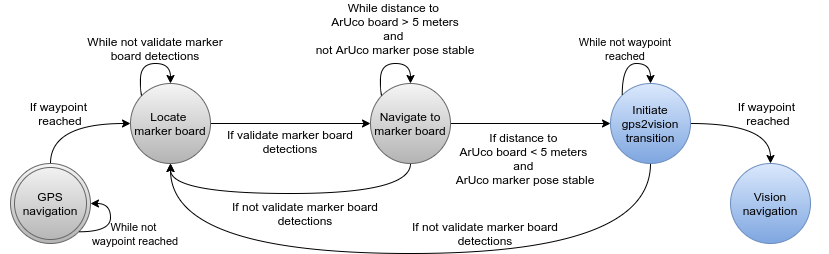

The diagram above was exported from draw.io. Its source (the exported page's mxGraphModel, read from the mxfile embedded in the PNG):
<mxGraphModel dx="1355" dy="825" grid="0" gridSize="10" guides="1" tooltips="1" connect="1" arrows="1" fold="1" page="1" pageScale="1" pageWidth="850" pageHeight="1100" math="0" shadow="0">
  <root>
    <mxCell id="0" />
    <mxCell id="1" parent="0" />
    <mxCell id="7SGsF77oYz6Uz8OsV61B-65" style="edgeStyle=orthogonalEdgeStyle;curved=1;rounded=0;orthogonalLoop=1;jettySize=auto;html=1;exitX=1;exitY=0.5;exitDx=0;exitDy=0;entryX=0;entryY=0.5;entryDx=0;entryDy=0;endArrow=classic;endFill=1;" parent="1" source="7SGsF77oYz6Uz8OsV61B-31" target="7SGsF77oYz6Uz8OsV61B-33" edge="1">
      <mxGeometry relative="1" as="geometry" />
    </mxCell>
    <mxCell id="7SGsF77oYz6Uz8OsV61B-73" style="edgeStyle=orthogonalEdgeStyle;curved=1;rounded=0;orthogonalLoop=1;jettySize=auto;html=1;exitX=0.5;exitY=1;exitDx=0;exitDy=0;entryX=0.5;entryY=1;entryDx=0;entryDy=0;endArrow=classic;endFill=1;" parent="1" source="7SGsF77oYz6Uz8OsV61B-31" target="7SGsF77oYz6Uz8OsV61B-34" edge="1">
      <mxGeometry relative="1" as="geometry">
        <Array as="points">
          <mxPoint x="600" y="350" />
          <mxPoint x="360" y="350" />
        </Array>
      </mxGeometry>
    </mxCell>
    <mxCell id="7SGsF77oYz6Uz8OsV61B-31" value="Navigate to marker board" style="ellipse;whiteSpace=wrap;html=1;aspect=fixed;gradientColor=#b3b3b3;fillColor=#f5f5f5;strokeColor=#666666;" parent="1" vertex="1">
      <mxGeometry x="560" y="240" width="80" height="80" as="geometry" />
    </mxCell>
    <mxCell id="7SGsF77oYz6Uz8OsV61B-75" style="edgeStyle=orthogonalEdgeStyle;curved=1;rounded=0;orthogonalLoop=1;jettySize=auto;html=1;exitX=1;exitY=0.5;exitDx=0;exitDy=0;entryX=0.5;entryY=0;entryDx=0;entryDy=0;endArrow=classic;endFill=1;" parent="1" source="7SGsF77oYz6Uz8OsV61B-33" target="7SGsF77oYz6Uz8OsV61B-35" edge="1">
      <mxGeometry relative="1" as="geometry" />
    </mxCell>
    <mxCell id="7SGsF77oYz6Uz8OsV61B-80" style="edgeStyle=orthogonalEdgeStyle;curved=1;rounded=0;orthogonalLoop=1;jettySize=auto;html=1;exitX=0.5;exitY=1;exitDx=0;exitDy=0;entryX=0.5;entryY=1;entryDx=0;entryDy=0;endArrow=classic;endFill=1;" parent="1" source="7SGsF77oYz6Uz8OsV61B-33" target="7SGsF77oYz6Uz8OsV61B-34" edge="1">
      <mxGeometry relative="1" as="geometry">
        <Array as="points">
          <mxPoint x="840" y="410" />
          <mxPoint x="360" y="410" />
        </Array>
      </mxGeometry>
    </mxCell>
    <mxCell id="7SGsF77oYz6Uz8OsV61B-33" value="Initiate gps2vision transition" style="ellipse;whiteSpace=wrap;html=1;aspect=fixed;gradientColor=#7ea6e0;fillColor=#dae8fc;strokeColor=#6c8ebf;" parent="1" vertex="1">
      <mxGeometry x="800" y="240" width="80" height="80" as="geometry" />
    </mxCell>
    <mxCell id="7SGsF77oYz6Uz8OsV61B-57" style="edgeStyle=orthogonalEdgeStyle;curved=1;rounded=0;orthogonalLoop=1;jettySize=auto;html=1;entryX=0;entryY=0.5;entryDx=0;entryDy=0;endArrow=classic;endFill=1;" parent="1" source="7SGsF77oYz6Uz8OsV61B-34" target="7SGsF77oYz6Uz8OsV61B-31" edge="1">
      <mxGeometry relative="1" as="geometry" />
    </mxCell>
    <mxCell id="7SGsF77oYz6Uz8OsV61B-34" value="Locate &lt;br&gt;marker board" style="ellipse;whiteSpace=wrap;html=1;aspect=fixed;gradientColor=#b3b3b3;fillColor=#f5f5f5;strokeColor=#666666;" parent="1" vertex="1">
      <mxGeometry x="320" y="240" width="80" height="80" as="geometry" />
    </mxCell>
    <mxCell id="7SGsF77oYz6Uz8OsV61B-35" value="Vision navigation" style="ellipse;whiteSpace=wrap;html=1;aspect=fixed;gradientColor=#7ea6e0;fillColor=#dae8fc;strokeColor=#6c8ebf;" parent="1" vertex="1">
      <mxGeometry x="920" y="320" width="80" height="80" as="geometry" />
    </mxCell>
    <mxCell id="7SGsF77oYz6Uz8OsV61B-51" value="&lt;span style=&quot;font-size: 11px ; background-color: rgb(255 , 255 , 255)&quot;&gt;While not &lt;br&gt;waypoint&amp;nbsp;&lt;/span&gt;&lt;span style=&quot;font-size: 11px ; background-color: rgb(255 , 255 , 255)&quot;&gt;reached&lt;/span&gt;" style="text;html=1;strokeColor=none;fillColor=none;align=center;verticalAlign=middle;whiteSpace=wrap;rounded=0;" parent="1" vertex="1">
      <mxGeometry x="270" y="375" width="110" height="30" as="geometry" />
    </mxCell>
    <mxCell id="7SGsF77oYz6Uz8OsV61B-52" value="If waypoint &lt;br&gt;reached" style="text;html=1;strokeColor=none;fillColor=none;align=center;verticalAlign=middle;whiteSpace=wrap;rounded=0;" parent="1" vertex="1">
      <mxGeometry x="190" y="260" width="120" height="20" as="geometry" />
    </mxCell>
    <mxCell id="7SGsF77oYz6Uz8OsV61B-55" value="While distance to &lt;br&gt;ArUco board &amp;gt; 5 meters&lt;br&gt;and &lt;br&gt;not ArUco marker pose stable" style="text;html=1;strokeColor=none;fillColor=none;align=center;verticalAlign=middle;whiteSpace=wrap;rounded=0;" parent="1" vertex="1">
      <mxGeometry x="460" y="170" width="250" height="30" as="geometry" />
    </mxCell>
    <mxCell id="7SGsF77oYz6Uz8OsV61B-60" value="If not validate marker board detections" style="text;html=1;strokeColor=none;fillColor=none;align=center;verticalAlign=middle;whiteSpace=wrap;rounded=0;" parent="1" vertex="1">
      <mxGeometry x="420" y="360" width="150" height="20" as="geometry" />
    </mxCell>
    <mxCell id="7SGsF77oYz6Uz8OsV61B-62" value="If distance to &lt;br&gt;ArUco board &amp;lt; 5 meters &lt;br&gt;and &lt;br&gt;ArUco marker pose stable" style="text;html=1;strokeColor=none;fillColor=none;align=center;verticalAlign=middle;whiteSpace=wrap;rounded=0;" parent="1" vertex="1">
      <mxGeometry x="590" y="300" width="250" height="30" as="geometry" />
    </mxCell>
    <mxCell id="7SGsF77oYz6Uz8OsV61B-67" style="edgeStyle=orthogonalEdgeStyle;curved=1;rounded=0;orthogonalLoop=1;jettySize=auto;html=1;exitX=0;exitY=0;exitDx=0;exitDy=0;entryX=0.5;entryY=0;entryDx=0;entryDy=0;endArrow=classic;endFill=1;" parent="1" source="7SGsF77oYz6Uz8OsV61B-31" target="7SGsF77oYz6Uz8OsV61B-31" edge="1">
      <mxGeometry relative="1" as="geometry">
        <Array as="points">
          <mxPoint x="570" y="252" />
          <mxPoint x="570" y="220" />
          <mxPoint x="600" y="220" />
        </Array>
      </mxGeometry>
    </mxCell>
    <mxCell id="7SGsF77oYz6Uz8OsV61B-68" style="edgeStyle=orthogonalEdgeStyle;curved=1;rounded=0;orthogonalLoop=1;jettySize=auto;html=1;exitX=0;exitY=0;exitDx=0;exitDy=0;entryX=0.5;entryY=0;entryDx=0;entryDy=0;endArrow=classic;endFill=1;" parent="1" source="7SGsF77oYz6Uz8OsV61B-34" target="7SGsF77oYz6Uz8OsV61B-34" edge="1">
      <mxGeometry relative="1" as="geometry">
        <Array as="points">
          <mxPoint x="330" y="252" />
          <mxPoint x="330" y="220" />
          <mxPoint x="360" y="220" />
        </Array>
      </mxGeometry>
    </mxCell>
    <mxCell id="7SGsF77oYz6Uz8OsV61B-69" style="edgeStyle=orthogonalEdgeStyle;curved=1;rounded=0;orthogonalLoop=1;jettySize=auto;html=1;exitX=0;exitY=0;exitDx=0;exitDy=0;entryX=0.5;entryY=0;entryDx=0;entryDy=0;endArrow=classic;endFill=1;" parent="1" source="7SGsF77oYz6Uz8OsV61B-33" target="7SGsF77oYz6Uz8OsV61B-33" edge="1">
      <mxGeometry relative="1" as="geometry">
        <Array as="points">
          <mxPoint x="812" y="220" />
          <mxPoint x="840" y="220" />
        </Array>
      </mxGeometry>
    </mxCell>
    <mxCell id="7SGsF77oYz6Uz8OsV61B-70" value="&lt;span style=&quot;font-size: 11px ; background-color: rgb(255 , 255 , 255)&quot;&gt;While not waypoint&lt;/span&gt;&lt;br style=&quot;font-size: 11px&quot;&gt;&lt;span style=&quot;font-size: 11px ; background-color: rgb(255 , 255 , 255)&quot;&gt;reached&lt;/span&gt;" style="text;html=1;strokeColor=none;fillColor=none;align=center;verticalAlign=middle;whiteSpace=wrap;rounded=0;" parent="1" vertex="1">
      <mxGeometry x="760" y="190" width="110" height="30" as="geometry" />
    </mxCell>
    <mxCell id="7SGsF77oYz6Uz8OsV61B-72" value="If waypoint &lt;br&gt;reached" style="text;html=1;strokeColor=none;fillColor=none;align=center;verticalAlign=middle;whiteSpace=wrap;rounded=0;" parent="1" vertex="1">
      <mxGeometry x="897.5" y="260" width="120" height="20" as="geometry" />
    </mxCell>
    <mxCell id="7SGsF77oYz6Uz8OsV61B-77" style="edgeStyle=orthogonalEdgeStyle;curved=1;rounded=0;orthogonalLoop=1;jettySize=auto;html=1;exitX=0.5;exitY=1;exitDx=0;exitDy=0;endArrow=classic;endFill=1;" parent="1" source="7SGsF77oYz6Uz8OsV61B-52" target="7SGsF77oYz6Uz8OsV61B-52" edge="1">
      <mxGeometry relative="1" as="geometry" />
    </mxCell>
    <mxCell id="7SGsF77oYz6Uz8OsV61B-79" value="If not validate marker board detections" style="text;html=1;strokeColor=none;fillColor=none;align=center;verticalAlign=middle;whiteSpace=wrap;rounded=0;" parent="1" vertex="1">
      <mxGeometry x="600" y="380" width="150" height="20" as="geometry" />
    </mxCell>
    <mxCell id="7SGsF77oYz6Uz8OsV61B-88" style="edgeStyle=orthogonalEdgeStyle;curved=1;rounded=0;orthogonalLoop=1;jettySize=auto;html=1;exitX=0.5;exitY=0;exitDx=0;exitDy=0;entryX=0;entryY=0.5;entryDx=0;entryDy=0;endArrow=classic;endFill=1;" parent="1" source="7SGsF77oYz6Uz8OsV61B-87" target="7SGsF77oYz6Uz8OsV61B-34" edge="1">
      <mxGeometry relative="1" as="geometry" />
    </mxCell>
    <mxCell id="7SGsF77oYz6Uz8OsV61B-87" value="GPS&lt;br&gt;navigation" style="ellipse;shape=doubleEllipse;whiteSpace=wrap;html=1;aspect=fixed;gradientColor=#b3b3b3;fillColor=#f5f5f5;strokeColor=#666666;" parent="1" vertex="1">
      <mxGeometry x="200" y="320" width="80" height="80" as="geometry" />
    </mxCell>
    <mxCell id="7SGsF77oYz6Uz8OsV61B-90" style="edgeStyle=orthogonalEdgeStyle;curved=1;rounded=0;orthogonalLoop=1;jettySize=auto;html=1;exitX=1;exitY=1;exitDx=0;exitDy=0;entryX=1;entryY=0.5;entryDx=0;entryDy=0;endArrow=classic;endFill=1;" parent="1" source="7SGsF77oYz6Uz8OsV61B-87" target="7SGsF77oYz6Uz8OsV61B-87" edge="1">
      <mxGeometry relative="1" as="geometry">
        <Array as="points">
          <mxPoint x="300" y="388" />
          <mxPoint x="300" y="360" />
        </Array>
      </mxGeometry>
    </mxCell>
    <mxCell id="7SGsF77oYz6Uz8OsV61B-91" value="While not validate marker board detections" style="text;html=1;strokeColor=none;fillColor=none;align=center;verticalAlign=middle;whiteSpace=wrap;rounded=0;" parent="1" vertex="1">
      <mxGeometry x="270" y="195" width="150" height="20" as="geometry" />
    </mxCell>
    <mxCell id="25Gq1vzhUT2Uxo9-AHH4-1" style="edgeStyle=orthogonalEdgeStyle;curved=1;rounded=0;orthogonalLoop=1;jettySize=auto;html=1;exitX=0.5;exitY=1;exitDx=0;exitDy=0;startArrow=none;startFill=0;endArrow=classic;endFill=1;" edge="1" parent="1" source="7SGsF77oYz6Uz8OsV61B-60" target="7SGsF77oYz6Uz8OsV61B-60">
      <mxGeometry relative="1" as="geometry" />
    </mxCell>
    <mxCell id="25Gq1vzhUT2Uxo9-AHH4-2" value="If validate marker board detections" style="text;html=1;strokeColor=none;fillColor=none;align=center;verticalAlign=middle;whiteSpace=wrap;rounded=0;" vertex="1" parent="1">
      <mxGeometry x="405" y="288" width="150" height="20" as="geometry" />
    </mxCell>
  </root>
</mxGraphModel>